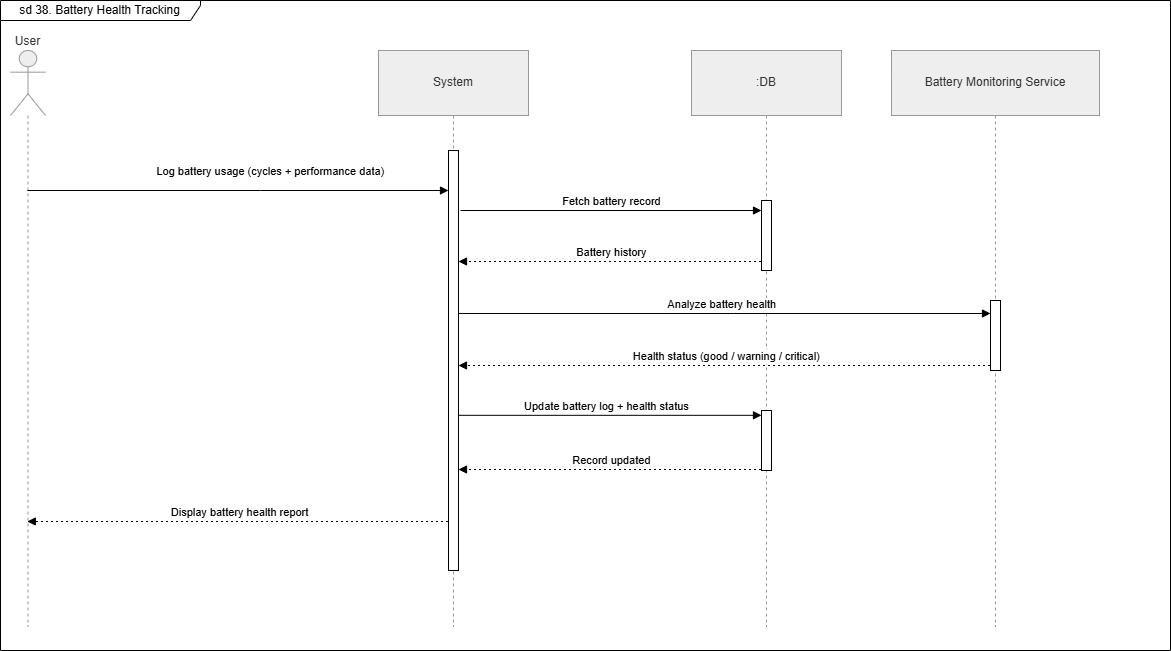

The diagram above was exported from draw.io. Its source (the exported page's mxGraphModel, read from the mxfile embedded in the PNG):
<mxGraphModel dx="901" dy="1594" grid="1" gridSize="10" guides="1" tooltips="1" connect="1" arrows="1" fold="1" page="1" pageScale="1" pageWidth="850" pageHeight="1100" math="0" shadow="0">
  <root>
    <mxCell id="0" />
    <mxCell id="1" parent="0" />
    <mxCell id="2" parent="1" style="shape=umlLifeline;perimeter=lifelinePerimeter;whiteSpace=wrap;container=1;dropTarget=0;collapsible=0;recursiveResize=0;outlineConnect=0;portConstraint=eastwest;newEdgeStyle={&quot;edgeStyle&quot;:&quot;elbowEdgeStyle&quot;,&quot;elbow&quot;:&quot;vertical&quot;,&quot;curved&quot;:0,&quot;rounded&quot;:0};participant=umlActor;verticalAlign=bottom;labelPosition=center;verticalLabelPosition=top;align=center;size=65;fillColor=light-dark(#eeeeee,#1f2020);strokeColor=light-dark(#999999,#cccccc);fontColor=light-dark(#333333,#cccccc);" value="User" vertex="1">
      <mxGeometry height="576" width="35" x="30" as="geometry" />
    </mxCell>
    <mxCell id="3" parent="1" style="shape=umlLifeline;perimeter=lifelinePerimeter;whiteSpace=wrap;container=1;dropTarget=0;collapsible=0;recursiveResize=0;outlineConnect=0;portConstraint=eastwest;newEdgeStyle={&quot;edgeStyle&quot;:&quot;elbowEdgeStyle&quot;,&quot;elbow&quot;:&quot;vertical&quot;,&quot;curved&quot;:0,&quot;rounded&quot;:0};size=65;fillColor=light-dark(#eeeeee,#1f2020);strokeColor=light-dark(#999999,#cccccc);fontColor=light-dark(#333333,#cccccc);" value="System" vertex="1">
      <mxGeometry height="576" width="150" x="398" as="geometry" />
    </mxCell>
    <mxCell id="4" parent="1" style="shape=umlLifeline;perimeter=lifelinePerimeter;whiteSpace=wrap;container=1;dropTarget=0;collapsible=0;recursiveResize=0;outlineConnect=0;portConstraint=eastwest;newEdgeStyle={&quot;edgeStyle&quot;:&quot;elbowEdgeStyle&quot;,&quot;elbow&quot;:&quot;vertical&quot;,&quot;curved&quot;:0,&quot;rounded&quot;:0};size=65;fillColor=light-dark(#eeeeee,#1f2020);strokeColor=light-dark(#999999,#cccccc);fontColor=light-dark(#333333,#cccccc);" value=":DB" vertex="1">
      <mxGeometry height="576" width="150" x="711" as="geometry" />
    </mxCell>
    <mxCell id="5" parent="1" style="shape=umlLifeline;perimeter=lifelinePerimeter;whiteSpace=wrap;container=1;dropTarget=0;collapsible=0;recursiveResize=0;outlineConnect=0;portConstraint=eastwest;newEdgeStyle={&quot;edgeStyle&quot;:&quot;elbowEdgeStyle&quot;,&quot;elbow&quot;:&quot;vertical&quot;,&quot;curved&quot;:0,&quot;rounded&quot;:0};size=65;fillColor=light-dark(#eeeeee,#1f2020);strokeColor=light-dark(#999999,#cccccc);fontColor=light-dark(#333333,#cccccc);" value="Battery Monitoring Service" vertex="1">
      <mxGeometry height="576" width="208" x="911" as="geometry" />
    </mxCell>
    <mxCell id="6" edge="1" parent="1" source="2" style="verticalAlign=bottom;edgeStyle=elbowEdgeStyle;elbow=vertical;curved=0;rounded=0;endArrow=block;" target="m4ZdjCHT8GIRM4wmP5LX-13" value="Log battery usage (cycles + performance data)">
      <mxGeometry relative="1" x="0.1548" y="10" as="geometry">
        <mxPoint as="offset" />
        <Array as="points">
          <mxPoint x="280" y="140" />
          <mxPoint x="460" y="100" />
        </Array>
        <mxPoint x="460" y="140" as="targetPoint" />
      </mxGeometry>
    </mxCell>
    <mxCell id="8" edge="1" parent="1" source="4" style="verticalAlign=bottom;edgeStyle=elbowEdgeStyle;elbow=vertical;curved=0;rounded=0;dashed=1;dashPattern=2 3;endArrow=block;" target="m4ZdjCHT8GIRM4wmP5LX-13" value="Battery history">
      <mxGeometry relative="1" as="geometry">
        <Array as="points">
          <mxPoint x="641" y="211" />
        </Array>
        <mxPoint x="490" y="211" as="targetPoint" />
      </mxGeometry>
    </mxCell>
    <mxCell id="9" edge="1" parent="1" source="3" style="verticalAlign=bottom;edgeStyle=elbowEdgeStyle;elbow=vertical;curved=0;rounded=0;endArrow=block;" target="m4ZdjCHT8GIRM4wmP5LX-17" value="Analyze battery health">
      <mxGeometry relative="1" as="geometry">
        <Array as="points">
          <mxPoint x="753" y="263" />
        </Array>
        <mxPoint x="1000" y="263" as="targetPoint" />
      </mxGeometry>
    </mxCell>
    <mxCell id="10" edge="1" parent="1" source="5" style="verticalAlign=bottom;edgeStyle=elbowEdgeStyle;elbow=vertical;curved=0;rounded=0;dashed=1;dashPattern=2 3;endArrow=block;" target="m4ZdjCHT8GIRM4wmP5LX-13" value="Health status (good / warning / critical)">
      <mxGeometry relative="1" as="geometry">
        <Array as="points">
          <mxPoint x="756" y="315" />
        </Array>
        <mxPoint x="500" y="315" as="targetPoint" />
      </mxGeometry>
    </mxCell>
    <mxCell id="11" edge="1" parent="1" source="3" style="verticalAlign=bottom;edgeStyle=elbowEdgeStyle;elbow=vertical;curved=0;rounded=0;endArrow=block;entryX=0;entryY=0;entryDx=0;entryDy=5;entryPerimeter=0;" target="m4ZdjCHT8GIRM4wmP5LX-15" value="Update battery log + health status">
      <mxGeometry relative="1" as="geometry">
        <Array as="points" />
        <mxPoint x="770" y="367" as="targetPoint" />
      </mxGeometry>
    </mxCell>
    <mxCell id="12" edge="1" parent="1" source="4" style="verticalAlign=bottom;edgeStyle=elbowEdgeStyle;elbow=vertical;curved=0;rounded=0;dashed=1;dashPattern=2 3;endArrow=block;" target="m4ZdjCHT8GIRM4wmP5LX-13" value="Record updated">
      <mxGeometry relative="1" as="geometry">
        <Array as="points">
          <mxPoint x="641" y="419" />
        </Array>
        <mxPoint x="490" y="419" as="targetPoint" />
      </mxGeometry>
    </mxCell>
    <mxCell id="13" edge="1" parent="1" source="3" style="verticalAlign=bottom;edgeStyle=elbowEdgeStyle;elbow=vertical;curved=0;rounded=0;dashed=1;dashPattern=2 3;endArrow=block;" target="2" value="Display battery health report">
      <mxGeometry relative="1" as="geometry">
        <Array as="points">
          <mxPoint x="286" y="471" />
        </Array>
      </mxGeometry>
    </mxCell>
    <mxCell id="75eh8Yj7UW2OQinm2Hq_-13" parent="1" style="shape=umlFrame;whiteSpace=wrap;html=1;pointerEvents=0;width=200;height=20;" value="sd 38. Battery Health Tracking" vertex="1">
      <mxGeometry height="650" width="1170" x="20" y="-50" as="geometry" />
    </mxCell>
    <mxCell id="m4ZdjCHT8GIRM4wmP5LX-13" parent="1" style="html=1;points=[[0,0,0,0,5],[0,1,0,0,-5],[1,0,0,0,5],[1,1,0,0,-5]];perimeter=orthogonalPerimeter;outlineConnect=0;targetShapes=umlLifeline;portConstraint=eastwest;newEdgeStyle={&quot;curved&quot;:0,&quot;rounded&quot;:0};" value="" vertex="1">
      <mxGeometry height="420" width="10" x="468" y="100" as="geometry" />
    </mxCell>
    <mxCell id="m4ZdjCHT8GIRM4wmP5LX-14" parent="1" style="html=1;points=[[0,0,0,0,5],[0,1,0,0,-5],[1,0,0,0,5],[1,1,0,0,-5]];perimeter=orthogonalPerimeter;outlineConnect=0;targetShapes=umlLifeline;portConstraint=eastwest;newEdgeStyle={&quot;curved&quot;:0,&quot;rounded&quot;:0};" value="" vertex="1">
      <mxGeometry height="70" width="10" x="781" y="150" as="geometry" />
    </mxCell>
    <mxCell id="m4ZdjCHT8GIRM4wmP5LX-15" parent="1" style="html=1;points=[[0,0,0,0,5],[0,1,0,0,-5],[1,0,0,0,5],[1,1,0,0,-5]];perimeter=orthogonalPerimeter;outlineConnect=0;targetShapes=umlLifeline;portConstraint=eastwest;newEdgeStyle={&quot;curved&quot;:0,&quot;rounded&quot;:0};" value="" vertex="1">
      <mxGeometry height="60" width="10" x="781" y="360" as="geometry" />
    </mxCell>
    <mxCell id="m4ZdjCHT8GIRM4wmP5LX-17" parent="1" style="html=1;points=[[0,0,0,0,5],[0,1,0,0,-5],[1,0,0,0,5],[1,1,0,0,-5]];perimeter=orthogonalPerimeter;outlineConnect=0;targetShapes=umlLifeline;portConstraint=eastwest;newEdgeStyle={&quot;curved&quot;:0,&quot;rounded&quot;:0};" value="" vertex="1">
      <mxGeometry height="70" width="10" x="1010" y="250" as="geometry" />
    </mxCell>
    <mxCell id="m4ZdjCHT8GIRM4wmP5LX-18" edge="1" parent="1" style="html=1;verticalAlign=bottom;endArrow=block;curved=0;rounded=0;" target="m4ZdjCHT8GIRM4wmP5LX-14" value="Fetch battery record">
      <mxGeometry relative="1" width="80" as="geometry">
        <mxPoint x="480" y="160" as="sourcePoint" />
        <mxPoint x="560" y="160" as="targetPoint" />
      </mxGeometry>
    </mxCell>
  </root>
</mxGraphModel>